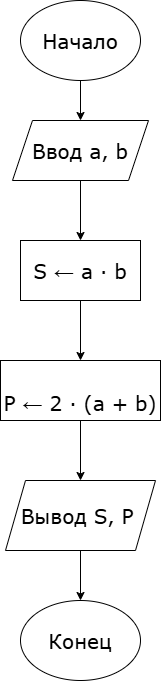

The diagram above was exported from draw.io. Its source (the exported page's mxGraphModel, read from the mxfile embedded in the PNG):
<mxGraphModel dx="725" dy="814" grid="1" gridSize="10" guides="1" tooltips="1" connect="1" arrows="1" fold="1" page="1" pageScale="1" pageWidth="827" pageHeight="1169" math="0" shadow="0">
  <root>
    <mxCell id="0" />
    <mxCell id="1" parent="0" />
    <mxCell id="VehAW6sqyTv1QcwujQyQ-10" edge="1" parent="1" source="VehAW6sqyTv1QcwujQyQ-1" style="edgeStyle=orthogonalEdgeStyle;rounded=0;orthogonalLoop=1;jettySize=auto;html=1;exitX=0.5;exitY=1;exitDx=0;exitDy=0;fontFamily=Verdana;fontSize=20;fontStyle=0" target="VehAW6sqyTv1QcwujQyQ-5">
      <mxGeometry relative="1" as="geometry" />
    </mxCell>
    <mxCell id="VehAW6sqyTv1QcwujQyQ-1" parent="1" style="rounded=0;whiteSpace=wrap;html=1;fontFamily=Verdana;fontSize=20;fontStyle=0" value="&lt;div style=&quot;text-align: left;&quot;&gt;&lt;p&gt;&lt;span&gt;&lt;span&gt;S ← a · b&lt;/span&gt;&lt;/span&gt;&lt;/p&gt;&lt;/div&gt;" vertex="1">
      <mxGeometry height="60" width="120" x="280" y="320" as="geometry" />
    </mxCell>
    <mxCell id="VehAW6sqyTv1QcwujQyQ-9" edge="1" parent="1" source="VehAW6sqyTv1QcwujQyQ-2" style="edgeStyle=orthogonalEdgeStyle;rounded=0;orthogonalLoop=1;jettySize=auto;html=1;exitX=0.5;exitY=1;exitDx=0;exitDy=0;entryX=0.5;entryY=0;entryDx=0;entryDy=0;fontFamily=Verdana;fontSize=20;fontStyle=0" target="VehAW6sqyTv1QcwujQyQ-1">
      <mxGeometry relative="1" as="geometry" />
    </mxCell>
    <mxCell id="VehAW6sqyTv1QcwujQyQ-2" parent="1" style="shape=parallelogram;perimeter=parallelogramPerimeter;whiteSpace=wrap;html=1;shapeInside=1;fixedSize=1;fontFamily=Verdana;fontSize=20;fontStyle=0" value="Ввод a, b" vertex="1">
      <mxGeometry height="60" width="136" x="272" y="200" as="geometry" />
    </mxCell>
    <mxCell id="VehAW6sqyTv1QcwujQyQ-8" edge="1" parent="1" source="VehAW6sqyTv1QcwujQyQ-4" style="edgeStyle=orthogonalEdgeStyle;rounded=0;orthogonalLoop=1;jettySize=auto;html=1;exitX=0.5;exitY=1;exitDx=0;exitDy=0;entryX=0.5;entryY=0;entryDx=0;entryDy=0;fontFamily=Verdana;fontSize=20;fontStyle=0" target="VehAW6sqyTv1QcwujQyQ-2">
      <mxGeometry relative="1" as="geometry" />
    </mxCell>
    <mxCell id="VehAW6sqyTv1QcwujQyQ-4" parent="1" style="ellipse;whiteSpace=wrap;html=1;shapeInside=1;fontFamily=Verdana;fontSize=20;fontStyle=0" value="Начало" vertex="1">
      <mxGeometry height="80" width="120" x="280" y="80" as="geometry" />
    </mxCell>
    <mxCell id="VehAW6sqyTv1QcwujQyQ-11" edge="1" parent="1" source="VehAW6sqyTv1QcwujQyQ-5" style="edgeStyle=orthogonalEdgeStyle;rounded=0;orthogonalLoop=1;jettySize=auto;html=1;exitX=0.5;exitY=1;exitDx=0;exitDy=0;entryX=0.5;entryY=0;entryDx=0;entryDy=0;fontFamily=Verdana;fontSize=20;fontStyle=0" target="VehAW6sqyTv1QcwujQyQ-6">
      <mxGeometry relative="1" as="geometry" />
    </mxCell>
    <mxCell id="VehAW6sqyTv1QcwujQyQ-5" parent="1" style="rounded=0;whiteSpace=wrap;html=1;fontFamily=Verdana;fontSize=20;fontStyle=0" value="&#10;&#10;&lt;div style=&quot;text-align: left; font-style: normal; color: rgb(0, 0, 0);&quot;&gt;&lt;p&gt;&lt;span&gt;&lt;span&gt;&lt;span&gt;P ← 2 · (a + b)&lt;/span&gt;&lt;/span&gt;&lt;/span&gt;&lt;/p&gt;&lt;/div&gt;&#10;" vertex="1">
      <mxGeometry height="60" width="160" x="260" y="440" as="geometry" />
    </mxCell>
    <mxCell id="VehAW6sqyTv1QcwujQyQ-12" edge="1" parent="1" source="VehAW6sqyTv1QcwujQyQ-6" style="edgeStyle=orthogonalEdgeStyle;rounded=0;orthogonalLoop=1;jettySize=auto;html=1;exitX=0.5;exitY=1;exitDx=0;exitDy=0;entryX=0.5;entryY=0;entryDx=0;entryDy=0;fontFamily=Verdana;fontSize=20;fontStyle=0" target="VehAW6sqyTv1QcwujQyQ-7">
      <mxGeometry relative="1" as="geometry" />
    </mxCell>
    <mxCell id="VehAW6sqyTv1QcwujQyQ-6" parent="1" style="shape=parallelogram;perimeter=parallelogramPerimeter;whiteSpace=wrap;html=1;shapeInside=1;fixedSize=1;fontFamily=Verdana;fontSize=20;fontStyle=0" value="&lt;br&gt;&lt;br&gt;&lt;div style=&quot;text-align: left; font-style: normal; color: rgb(0, 0, 0);&quot;&gt;&lt;p&gt;&lt;span&gt;&lt;span&gt;&lt;span&gt;Вывод S, P&lt;/span&gt;&lt;/span&gt;&lt;/span&gt;&lt;/p&gt;&lt;/div&gt;&lt;div&gt;&lt;br/&gt;&lt;/div&gt;" vertex="1">
      <mxGeometry height="70" width="150" x="265" y="560" as="geometry" />
    </mxCell>
    <mxCell id="VehAW6sqyTv1QcwujQyQ-7" parent="1" style="ellipse;whiteSpace=wrap;html=1;shapeInside=1;fontFamily=Verdana;fontSize=20;fontStyle=0" value="Конец" vertex="1">
      <mxGeometry height="80" width="120" x="280" y="680" as="geometry" />
    </mxCell>
  </root>
</mxGraphModel>